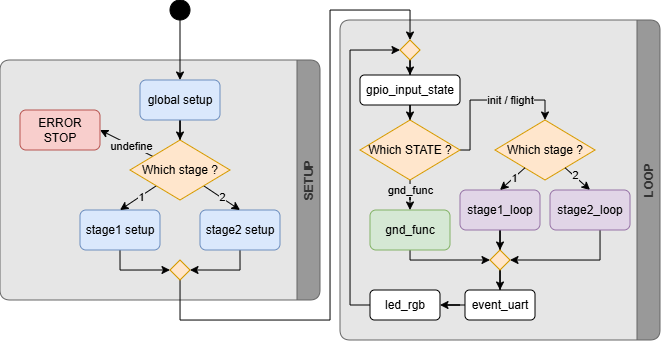

The diagram above was exported from draw.io. Its source (the exported page's mxGraphModel, read from the mxfile embedded in the PNG):
<mxGraphModel dx="815" dy="491" grid="1" gridSize="10" guides="1" tooltips="1" connect="1" arrows="1" fold="1" page="1" pageScale="1" pageWidth="1169" pageHeight="827" math="0" shadow="0">
  <root>
    <mxCell id="0" />
    <mxCell id="1" parent="0" />
    <mxCell id="UW4_YyxsRWg1-NFg-PV_-28" parent="1" style="swimlane;horizontal=0;whiteSpace=wrap;html=1;direction=west;fillColor=#999999;fontColor=#333333;strokeColor=#666666;rounded=1;gradientColor=none;swimlaneFillColor=#E6E6E6;container=0;treeMoving=0;treeFolding=0;absoluteArcSize=0;" value="LOOP" vertex="1">
      <mxGeometry height="320" width="320" x="480" y="100" as="geometry" />
    </mxCell>
    <mxCell id="UW4_YyxsRWg1-NFg-PV_-27" parent="1" style="swimlane;horizontal=0;whiteSpace=wrap;html=1;direction=west;fillColor=#999999;fontColor=#333333;strokeColor=#666666;rounded=1;gradientColor=none;swimlaneFillColor=#E6E6E6;container=0;" value="SETUP" vertex="1">
      <mxGeometry height="240" width="320" x="140" y="140" as="geometry" />
    </mxCell>
    <mxCell id="UW4_YyxsRWg1-NFg-PV_-16" edge="1" parent="1" source="UW4_YyxsRWg1-NFg-PV_-1" style="edgeStyle=orthogonalEdgeStyle;rounded=0;orthogonalLoop=1;jettySize=auto;html=1;entryX=0.5;entryY=0;entryDx=0;entryDy=0;" target="UW4_YyxsRWg1-NFg-PV_-2">
      <mxGeometry relative="1" as="geometry" />
    </mxCell>
    <mxCell id="UW4_YyxsRWg1-NFg-PV_-1" parent="1" style="ellipse;whiteSpace=wrap;html=1;fillColor=#000000;" value="" vertex="1">
      <mxGeometry height="20" width="20" x="310" y="80" as="geometry" />
    </mxCell>
    <mxCell id="UW4_YyxsRWg1-NFg-PV_-15" edge="1" parent="1" source="UW4_YyxsRWg1-NFg-PV_-2" style="edgeStyle=orthogonalEdgeStyle;rounded=0;orthogonalLoop=1;jettySize=auto;html=1;entryX=0.5;entryY=0;entryDx=0;entryDy=0;" target="UW4_YyxsRWg1-NFg-PV_-12">
      <mxGeometry relative="1" as="geometry" />
    </mxCell>
    <mxCell id="UW4_YyxsRWg1-NFg-PV_-2" parent="1" style="rounded=1;whiteSpace=wrap;html=1;fillColor=#dae8fc;strokeColor=#6c8ebf;" value="global setup" vertex="1">
      <mxGeometry height="40" width="80" x="280" y="160" as="geometry" />
    </mxCell>
    <mxCell id="UW4_YyxsRWg1-NFg-PV_-25" edge="1" parent="1" source="UW4_YyxsRWg1-NFg-PV_-9" style="edgeStyle=orthogonalEdgeStyle;rounded=0;orthogonalLoop=1;jettySize=auto;html=1;entryX=0;entryY=0.5;entryDx=0;entryDy=0;exitX=0.5;exitY=1;exitDx=0;exitDy=0;" target="UW4_YyxsRWg1-NFg-PV_-19">
      <mxGeometry relative="1" as="geometry">
        <Array as="points">
          <mxPoint x="260" y="350" />
        </Array>
        <mxPoint x="260" y="430" as="sourcePoint" />
      </mxGeometry>
    </mxCell>
    <mxCell id="UW4_YyxsRWg1-NFg-PV_-26" edge="1" parent="1" source="UW4_YyxsRWg1-NFg-PV_-10" style="edgeStyle=orthogonalEdgeStyle;rounded=0;orthogonalLoop=1;jettySize=auto;html=1;entryX=1;entryY=0.5;entryDx=0;entryDy=0;exitX=0.5;exitY=1;exitDx=0;exitDy=0;" target="UW4_YyxsRWg1-NFg-PV_-19">
      <mxGeometry relative="1" as="geometry">
        <Array as="points">
          <mxPoint x="380" y="350" />
        </Array>
        <mxPoint x="380" y="430" as="sourcePoint" />
      </mxGeometry>
    </mxCell>
    <mxCell id="UW4_YyxsRWg1-NFg-PV_-9" parent="1" style="rounded=1;whiteSpace=wrap;html=1;fillColor=#dae8fc;strokeColor=#6c8ebf;" value="stage1 setup" vertex="1">
      <mxGeometry height="40" width="80" x="220" y="290" as="geometry" />
    </mxCell>
    <mxCell id="UW4_YyxsRWg1-NFg-PV_-10" parent="1" style="rounded=1;whiteSpace=wrap;html=1;fillColor=#dae8fc;strokeColor=#6c8ebf;" value="stage2 setup" vertex="1">
      <mxGeometry height="40" width="80" x="340" y="290" as="geometry" />
    </mxCell>
    <mxCell id="UW4_YyxsRWg1-NFg-PV_-13" edge="1" parent="1" source="UW4_YyxsRWg1-NFg-PV_-12" style="rounded=0;orthogonalLoop=1;jettySize=auto;html=1;entryX=0.5;entryY=0;entryDx=0;entryDy=0;" target="UW4_YyxsRWg1-NFg-PV_-9">
      <mxGeometry relative="1" as="geometry" />
    </mxCell>
    <mxCell id="UW4_YyxsRWg1-NFg-PV_-22" connectable="0" parent="UW4_YyxsRWg1-NFg-PV_-13" style="edgeLabel;html=1;align=center;verticalAlign=middle;resizable=0;points=[];labelBackgroundColor=#E6E6E6;" value="1" vertex="1">
      <mxGeometry relative="1" x="-0.1333" as="geometry">
        <mxPoint as="offset" />
      </mxGeometry>
    </mxCell>
    <mxCell id="UW4_YyxsRWg1-NFg-PV_-14" edge="1" parent="1" source="UW4_YyxsRWg1-NFg-PV_-12" style="rounded=0;orthogonalLoop=1;jettySize=auto;html=1;entryX=0.5;entryY=0;entryDx=0;entryDy=0;" target="UW4_YyxsRWg1-NFg-PV_-10">
      <mxGeometry relative="1" as="geometry" />
    </mxCell>
    <mxCell id="UW4_YyxsRWg1-NFg-PV_-23" connectable="0" parent="UW4_YyxsRWg1-NFg-PV_-14" style="edgeLabel;html=1;align=center;verticalAlign=middle;resizable=0;points=[];labelBackgroundColor=#E6E6E6;" value="2" vertex="1">
      <mxGeometry relative="1" x="-0.0381" y="1" as="geometry">
        <mxPoint as="offset" />
      </mxGeometry>
    </mxCell>
    <mxCell id="UW4_YyxsRWg1-NFg-PV_-21" edge="1" parent="1" source="UW4_YyxsRWg1-NFg-PV_-12" style="rounded=0;orthogonalLoop=1;jettySize=auto;html=1;entryX=1;entryY=0.5;entryDx=0;entryDy=0;" target="UW4_YyxsRWg1-NFg-PV_-20">
      <mxGeometry relative="1" as="geometry" />
    </mxCell>
    <mxCell id="UW4_YyxsRWg1-NFg-PV_-24" connectable="0" parent="UW4_YyxsRWg1-NFg-PV_-21" style="edgeLabel;html=1;align=center;verticalAlign=middle;resizable=0;points=[];labelBackgroundColor=#E6E6E6;" value="undefine" vertex="1">
      <mxGeometry relative="1" x="0.0952" as="geometry">
        <mxPoint x="7" y="4" as="offset" />
      </mxGeometry>
    </mxCell>
    <mxCell id="UW4_YyxsRWg1-NFg-PV_-12" parent="1" style="rhombus;whiteSpace=wrap;html=1;fillColor=#ffe6cc;strokeColor=#d79b00;" value="Which stage ?" vertex="1">
      <mxGeometry height="60" width="100" x="270" y="220" as="geometry" />
    </mxCell>
    <mxCell id="UW4_YyxsRWg1-NFg-PV_-34" edge="1" parent="1" source="UW4_YyxsRWg1-NFg-PV_-19" style="edgeStyle=orthogonalEdgeStyle;rounded=0;orthogonalLoop=1;jettySize=auto;html=1;entryX=0.5;entryY=0;entryDx=0;entryDy=0;" target="UW4_YyxsRWg1-NFg-PV_-32">
      <mxGeometry relative="1" as="geometry">
        <Array as="points">
          <mxPoint x="320" y="400" />
          <mxPoint x="470" y="400" />
          <mxPoint x="470" y="90" />
          <mxPoint x="550" y="90" />
        </Array>
      </mxGeometry>
    </mxCell>
    <mxCell id="UW4_YyxsRWg1-NFg-PV_-19" parent="1" style="rhombus;whiteSpace=wrap;html=1;fillColor=#ffe6cc;strokeColor=#d79b00;" value="" vertex="1">
      <mxGeometry height="20" width="20" x="310" y="340" as="geometry" />
    </mxCell>
    <mxCell id="UW4_YyxsRWg1-NFg-PV_-69" edge="1" parent="1" source="UW4_YyxsRWg1-NFg-PV_-30" style="edgeStyle=orthogonalEdgeStyle;rounded=0;orthogonalLoop=1;jettySize=auto;html=1;entryX=0;entryY=0.5;entryDx=0;entryDy=0;" target="UW4_YyxsRWg1-NFg-PV_-67">
      <mxGeometry relative="1" as="geometry">
        <Array as="points">
          <mxPoint x="550" y="340" />
        </Array>
      </mxGeometry>
    </mxCell>
    <mxCell id="UW4_YyxsRWg1-NFg-PV_-68" edge="1" parent="1" source="UW4_YyxsRWg1-NFg-PV_-35" style="edgeStyle=orthogonalEdgeStyle;rounded=0;orthogonalLoop=1;jettySize=auto;html=1;entryX=0.5;entryY=0;entryDx=0;entryDy=0;" target="UW4_YyxsRWg1-NFg-PV_-67">
      <mxGeometry relative="1" as="geometry" />
    </mxCell>
    <mxCell id="UW4_YyxsRWg1-NFg-PV_-70" edge="1" parent="1" source="UW4_YyxsRWg1-NFg-PV_-36" style="edgeStyle=orthogonalEdgeStyle;rounded=0;orthogonalLoop=1;jettySize=auto;html=1;entryX=1;entryY=0.5;entryDx=0;entryDy=0;" target="UW4_YyxsRWg1-NFg-PV_-67">
      <mxGeometry relative="1" as="geometry">
        <Array as="points">
          <mxPoint x="740" y="340" />
        </Array>
      </mxGeometry>
    </mxCell>
    <mxCell id="UW4_YyxsRWg1-NFg-PV_-84" edge="1" parent="1" source="UW4_YyxsRWg1-NFg-PV_-67" style="edgeStyle=orthogonalEdgeStyle;rounded=0;orthogonalLoop=1;jettySize=auto;html=1;entryX=0.5;entryY=0;entryDx=0;entryDy=0;" target="UW4_YyxsRWg1-NFg-PV_-81">
      <mxGeometry relative="1" as="geometry" />
    </mxCell>
    <mxCell id="UW4_YyxsRWg1-NFg-PV_-67" parent="1" style="rhombus;whiteSpace=wrap;html=1;fillColor=#ffe6cc;strokeColor=#d79b00;" value="" vertex="1">
      <mxGeometry height="20" width="20" x="630" y="330" as="geometry" />
    </mxCell>
    <mxCell id="UW4_YyxsRWg1-NFg-PV_-20" parent="1" style="rounded=1;whiteSpace=wrap;html=1;fillColor=#f8cecc;strokeColor=#b85450;" value="ERROR&lt;br&gt;STOP" vertex="1">
      <mxGeometry height="40" width="80" x="160" y="190" as="geometry" />
    </mxCell>
    <mxCell id="UW4_YyxsRWg1-NFg-PV_-43" parent="1" style="rhombus;whiteSpace=wrap;html=1;fillColor=#ffe6cc;strokeColor=#d79b00;" value="Which stage ?" vertex="1">
      <mxGeometry height="60" width="100" x="635.02" y="200" as="geometry" />
    </mxCell>
    <mxCell id="UW4_YyxsRWg1-NFg-PV_-59" edge="1" parent="1" source="UW4_YyxsRWg1-NFg-PV_-29" style="edgeStyle=orthogonalEdgeStyle;rounded=0;orthogonalLoop=1;jettySize=auto;html=1;entryX=0.5;entryY=0;entryDx=0;entryDy=0;exitX=1;exitY=0.5;exitDx=0;exitDy=0;" target="UW4_YyxsRWg1-NFg-PV_-43">
      <mxGeometry relative="1" as="geometry">
        <Array as="points">
          <mxPoint x="610.02" y="230" />
          <mxPoint x="610.02" y="180" />
          <mxPoint x="685.02" y="180" />
        </Array>
      </mxGeometry>
    </mxCell>
    <mxCell id="UW4_YyxsRWg1-NFg-PV_-60" connectable="0" parent="UW4_YyxsRWg1-NFg-PV_-59" style="edgeLabel;html=1;align=center;verticalAlign=middle;resizable=0;points=[];labelBackgroundColor=#E6E6E6;" value="init / flight" vertex="1">
      <mxGeometry relative="1" x="0.02" y="2" as="geometry">
        <mxPoint x="21" y="2" as="offset" />
      </mxGeometry>
    </mxCell>
    <mxCell id="UW4_YyxsRWg1-NFg-PV_-30" parent="1" style="rounded=1;whiteSpace=wrap;html=1;fillColor=#d5e8d4;strokeColor=#82b366;" value="gnd_func" vertex="1">
      <mxGeometry height="40" width="80" x="510" y="290" as="geometry" />
    </mxCell>
    <mxCell id="UW4_YyxsRWg1-NFg-PV_-35" parent="1" style="rounded=1;whiteSpace=wrap;html=1;fillColor=#e1d5e7;strokeColor=#9673a6;" value="stage1_loop" vertex="1">
      <mxGeometry height="40" width="80" x="600" y="270" as="geometry" />
    </mxCell>
    <mxCell id="UW4_YyxsRWg1-NFg-PV_-61" edge="1" parent="1" source="UW4_YyxsRWg1-NFg-PV_-29" style="edgeStyle=orthogonalEdgeStyle;rounded=0;orthogonalLoop=1;jettySize=auto;html=1;entryX=0.5;entryY=0;entryDx=0;entryDy=0;" target="UW4_YyxsRWg1-NFg-PV_-30">
      <mxGeometry relative="1" as="geometry" />
    </mxCell>
    <mxCell id="UW4_YyxsRWg1-NFg-PV_-62" connectable="0" parent="UW4_YyxsRWg1-NFg-PV_-61" style="edgeLabel;html=1;align=center;verticalAlign=middle;resizable=0;points=[];labelBackgroundColor=#E6E6E6;" value="gnd_func" vertex="1">
      <mxGeometry relative="1" x="-0.3185" y="1" as="geometry">
        <mxPoint x="-1" y="-7" as="offset" />
      </mxGeometry>
    </mxCell>
    <mxCell id="UW4_YyxsRWg1-NFg-PV_-63" edge="1" parent="1" source="UW4_YyxsRWg1-NFg-PV_-43" style="rounded=0;orthogonalLoop=1;jettySize=auto;html=1;entryX=0.5;entryY=0;entryDx=0;entryDy=0;" target="UW4_YyxsRWg1-NFg-PV_-35">
      <mxGeometry relative="1" as="geometry" />
    </mxCell>
    <mxCell id="UW4_YyxsRWg1-NFg-PV_-65" connectable="0" parent="UW4_YyxsRWg1-NFg-PV_-63" style="edgeLabel;html=1;align=center;verticalAlign=middle;resizable=0;points=[];labelBackgroundColor=#E6E6E6;" value="1" vertex="1">
      <mxGeometry relative="1" x="-0.097" as="geometry">
        <mxPoint as="offset" />
      </mxGeometry>
    </mxCell>
    <mxCell id="UW4_YyxsRWg1-NFg-PV_-64" edge="1" parent="1" source="UW4_YyxsRWg1-NFg-PV_-43" style="rounded=0;orthogonalLoop=1;jettySize=auto;html=1;entryX=0.5;entryY=0;entryDx=0;entryDy=0;" target="UW4_YyxsRWg1-NFg-PV_-36">
      <mxGeometry relative="1" as="geometry" />
    </mxCell>
    <mxCell id="UW4_YyxsRWg1-NFg-PV_-66" connectable="0" parent="UW4_YyxsRWg1-NFg-PV_-64" style="edgeLabel;html=1;align=center;verticalAlign=middle;resizable=0;points=[];labelBackgroundColor=#E6E6E6;" value="2" vertex="1">
      <mxGeometry relative="1" x="-0.2914" y="1" as="geometry">
        <mxPoint as="offset" />
      </mxGeometry>
    </mxCell>
    <mxCell id="UW4_YyxsRWg1-NFg-PV_-36" parent="1" style="rounded=1;whiteSpace=wrap;html=1;fillColor=#e1d5e7;strokeColor=#9673a6;" value="stage2_loop" vertex="1">
      <mxGeometry height="40" width="80" x="690.02" y="270" as="geometry" />
    </mxCell>
    <mxCell id="UW4_YyxsRWg1-NFg-PV_-76" edge="1" parent="1" source="UW4_YyxsRWg1-NFg-PV_-74" style="edgeStyle=orthogonalEdgeStyle;rounded=0;orthogonalLoop=1;jettySize=auto;html=1;entryX=0.5;entryY=0;entryDx=0;entryDy=0;" target="UW4_YyxsRWg1-NFg-PV_-29">
      <mxGeometry relative="1" as="geometry" />
    </mxCell>
    <mxCell id="UW4_YyxsRWg1-NFg-PV_-86" edge="1" parent="1" source="UW4_YyxsRWg1-NFg-PV_-82" style="edgeStyle=orthogonalEdgeStyle;rounded=0;orthogonalLoop=1;jettySize=auto;html=1;entryX=0;entryY=0.5;entryDx=0;entryDy=0;" target="UW4_YyxsRWg1-NFg-PV_-32">
      <mxGeometry relative="1" as="geometry">
        <Array as="points">
          <mxPoint x="490.02" y="385" />
          <mxPoint x="490.02" y="130" />
        </Array>
      </mxGeometry>
    </mxCell>
    <mxCell id="UW4_YyxsRWg1-NFg-PV_-29" parent="1" style="rhombus;whiteSpace=wrap;html=1;fillColor=#ffe6cc;strokeColor=#d79b00;" value="Which STATE ?" vertex="1">
      <mxGeometry height="60" width="100" x="500" y="200" as="geometry" />
    </mxCell>
    <mxCell id="UW4_YyxsRWg1-NFg-PV_-75" edge="1" parent="1" source="UW4_YyxsRWg1-NFg-PV_-32" style="edgeStyle=orthogonalEdgeStyle;rounded=0;orthogonalLoop=1;jettySize=auto;html=1;entryX=0.5;entryY=0;entryDx=0;entryDy=0;" target="UW4_YyxsRWg1-NFg-PV_-74">
      <mxGeometry relative="1" as="geometry" />
    </mxCell>
    <mxCell id="UW4_YyxsRWg1-NFg-PV_-85" edge="1" parent="1" source="UW4_YyxsRWg1-NFg-PV_-81" style="edgeStyle=orthogonalEdgeStyle;rounded=0;orthogonalLoop=1;jettySize=auto;html=1;entryX=1;entryY=0.5;entryDx=0;entryDy=0;" target="UW4_YyxsRWg1-NFg-PV_-82">
      <mxGeometry relative="1" as="geometry" />
    </mxCell>
    <mxCell id="UW4_YyxsRWg1-NFg-PV_-81" parent="1" style="rounded=1;whiteSpace=wrap;html=1;" value="event_uart" vertex="1">
      <mxGeometry height="30" width="70.02" x="604.99" y="370" as="geometry" />
    </mxCell>
    <mxCell id="UW4_YyxsRWg1-NFg-PV_-82" parent="1" style="rounded=1;whiteSpace=wrap;html=1;" value="led_rgb" vertex="1">
      <mxGeometry height="30" width="70" x="510" y="370" as="geometry" />
    </mxCell>
    <mxCell id="UW4_YyxsRWg1-NFg-PV_-74" parent="1" style="rounded=1;whiteSpace=wrap;html=1;" value="gpio_input_state" vertex="1">
      <mxGeometry height="30" width="100" x="500" y="155" as="geometry" />
    </mxCell>
    <mxCell id="UW4_YyxsRWg1-NFg-PV_-32" parent="1" style="rhombus;whiteSpace=wrap;html=1;fillColor=#ffe6cc;strokeColor=#d79b00;" value="" vertex="1">
      <mxGeometry height="20" width="20" x="540" y="120" as="geometry" />
    </mxCell>
  </root>
</mxGraphModel>